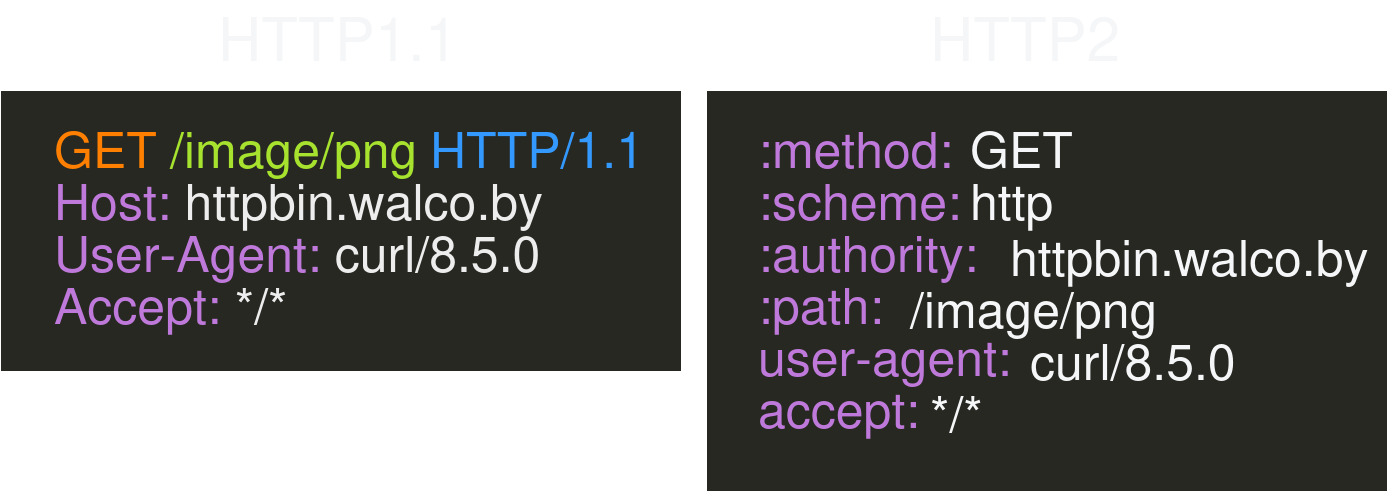

The diagram above was exported from draw.io. Its source (the exported page's mxGraphModel, read from the mxfile embedded in the PNG):
<mxGraphModel dx="1428" dy="827" grid="1" gridSize="10" guides="1" tooltips="1" connect="1" arrows="1" fold="1" page="1" pageScale="1" pageWidth="827" pageHeight="1169" math="0" shadow="0">
  <root>
    <mxCell id="0" />
    <mxCell id="1" parent="0" />
    <mxCell id="0OwEvU3u4t1oxnTUe_y9-1" value="" style="rounded=0;whiteSpace=wrap;html=1;fillStyle=solid;fillColor=light-dark(#eeeeee, #272822);strokeColor=light-dark(default, #272822);" parent="1" vertex="1">
      <mxGeometry x="37" y="300" width="340" height="140" as="geometry" />
    </mxCell>
    <mxCell id="0OwEvU3u4t1oxnTUe_y9-2" value="&lt;font&gt;&lt;span style=&quot;color: light-dark(rgb(0, 0, 0), rgb(255, 128, 0));&quot;&gt;GET&lt;/span&gt;&amp;nbsp; &lt;br&gt;&lt;/font&gt;" style="text;html=1;align=left;verticalAlign=middle;whiteSpace=wrap;rounded=0;fontSize=25;" parent="1" vertex="1">
      <mxGeometry x="62" y="315.52" width="48" height="26" as="geometry" />
    </mxCell>
    <mxCell id="0OwEvU3u4t1oxnTUe_y9-11" value="&lt;font&gt;&lt;span&gt;&lt;span&gt;&lt;span&gt;Host:&lt;/span&gt;&lt;/span&gt;&lt;/span&gt; &lt;span style=&quot;color: rgba(0, 0, 0, 0);&quot;&gt;httpbin.walco.by&lt;/span&gt;&lt;/font&gt;" style="text;html=1;align=left;verticalAlign=middle;whiteSpace=wrap;rounded=0;fontColor=light-dark(#000000, #bf79db);fontSize=25;" parent="1" vertex="1">
      <mxGeometry x="62" y="341.52" width="315" height="26" as="geometry" />
    </mxCell>
    <mxCell id="0OwEvU3u4t1oxnTUe_y9-12" value="&lt;font&gt;User-Agent: &lt;span style=&quot;color: rgba(0, 0, 0, 0);&quot;&gt;&lt;span&gt;curl/8.5.0&lt;/span&gt;&lt;/span&gt;&lt;/font&gt;" style="text;html=1;align=left;verticalAlign=middle;whiteSpace=wrap;rounded=0;fontColor=light-dark(#000000, #bf79db);fontSize=25;" parent="1" vertex="1">
      <mxGeometry x="62" y="367.52" width="305" height="26" as="geometry" />
    </mxCell>
    <mxCell id="0OwEvU3u4t1oxnTUe_y9-13" value="&lt;font&gt;Accept: &lt;span style=&quot;color: rgba(0, 0, 0, 0);&quot;&gt;&lt;span&gt;*/*&lt;/span&gt;&lt;/span&gt;&lt;/font&gt;" style="text;html=1;align=left;verticalAlign=middle;whiteSpace=wrap;rounded=0;fontColor=light-dark(#000000, #bf79db);fontSize=25;" parent="1" vertex="1">
      <mxGeometry x="62" y="393.52" width="295" height="26" as="geometry" />
    </mxCell>
    <mxCell id="0OwEvU3u4t1oxnTUe_y9-14" value="HTTP/1.1" style="text;html=1;align=left;verticalAlign=middle;whiteSpace=wrap;rounded=0;fontSize=25;fontColor=light-dark(#000000,#3399FF);" parent="1" vertex="1">
      <mxGeometry x="250" y="315.52" width="98" height="26" as="geometry" />
    </mxCell>
    <mxCell id="0OwEvU3u4t1oxnTUe_y9-15" value="/image/png" style="text;html=1;align=left;verticalAlign=middle;whiteSpace=wrap;rounded=0;fontSize=25;fontColor=light-dark(#000000,#A6E22E);" parent="1" vertex="1">
      <mxGeometry x="120" y="315.52" width="130" height="26" as="geometry" />
    </mxCell>
    <mxCell id="0OwEvU3u4t1oxnTUe_y9-16" value="" style="rounded=0;whiteSpace=wrap;html=1;fillStyle=solid;fillColor=light-dark(#eeeeee, #272822);strokeColor=light-dark(default, #272822);" parent="1" vertex="1">
      <mxGeometry x="390" y="300" width="340" height="200" as="geometry" />
    </mxCell>
    <mxCell id="0OwEvU3u4t1oxnTUe_y9-18" value=":method:" style="text;html=1;align=left;verticalAlign=middle;whiteSpace=wrap;rounded=0;fontColor=light-dark(#000000, #bf79db);fontSize=25;" parent="1" vertex="1">
      <mxGeometry x="414" y="315.52" width="106" height="26" as="geometry" />
    </mxCell>
    <mxCell id="0OwEvU3u4t1oxnTUe_y9-23" value=":scheme:" style="text;html=1;align=left;verticalAlign=middle;whiteSpace=wrap;rounded=0;fontColor=light-dark(#000000, #bf79db);fontSize=25;" parent="1" vertex="1">
      <mxGeometry x="414" y="341.52" width="106" height="26" as="geometry" />
    </mxCell>
    <mxCell id="0OwEvU3u4t1oxnTUe_y9-24" value=":authority:" style="text;html=1;align=left;verticalAlign=middle;whiteSpace=wrap;rounded=0;fontColor=light-dark(#000000, #bf79db);fontSize=25;" parent="1" vertex="1">
      <mxGeometry x="414" y="367.52" width="106" height="26" as="geometry" />
    </mxCell>
    <mxCell id="0OwEvU3u4t1oxnTUe_y9-25" value=":path:" style="text;html=1;align=left;verticalAlign=middle;whiteSpace=wrap;rounded=0;fontColor=light-dark(#000000, #bf79db);fontSize=25;" parent="1" vertex="1">
      <mxGeometry x="414" y="393.52" width="106" height="26" as="geometry" />
    </mxCell>
    <mxCell id="0OwEvU3u4t1oxnTUe_y9-26" value="user-agent:" style="text;html=1;align=left;verticalAlign=middle;whiteSpace=wrap;rounded=0;fontColor=light-dark(#000000, #bf79db);fontSize=25;" parent="1" vertex="1">
      <mxGeometry x="414" y="419.52" width="136" height="26" as="geometry" />
    </mxCell>
    <mxCell id="0OwEvU3u4t1oxnTUe_y9-27" value="accept:" style="text;html=1;align=left;verticalAlign=middle;whiteSpace=wrap;rounded=0;fontColor=light-dark(#000000, #bf79db);fontSize=25;" parent="1" vertex="1">
      <mxGeometry x="414" y="445.52" width="106" height="26" as="geometry" />
    </mxCell>
    <mxCell id="0OwEvU3u4t1oxnTUe_y9-28" value="GET" style="text;html=1;align=left;verticalAlign=middle;whiteSpace=wrap;rounded=0;fontColor=light-dark(#000000, #f5f6f7);fontSize=25;" parent="1" vertex="1">
      <mxGeometry x="520" y="315.52" width="106" height="26" as="geometry" />
    </mxCell>
    <mxCell id="0OwEvU3u4t1oxnTUe_y9-29" value="http" style="text;html=1;align=left;verticalAlign=middle;whiteSpace=wrap;rounded=0;fontColor=light-dark(#000000, #f5f6f7);fontSize=25;" parent="1" vertex="1">
      <mxGeometry x="520" y="340.76" width="106" height="27.52" as="geometry" />
    </mxCell>
    <mxCell id="0OwEvU3u4t1oxnTUe_y9-30" value="httpbin.walco.by" style="text;html=1;align=left;verticalAlign=middle;whiteSpace=wrap;rounded=0;fontColor=light-dark(#000000, #f5f6f7);fontSize=25;" parent="1" vertex="1">
      <mxGeometry x="540" y="370" width="130" height="26" as="geometry" />
    </mxCell>
    <mxCell id="0OwEvU3u4t1oxnTUe_y9-31" value="/image/png" style="text;html=1;align=left;verticalAlign=middle;whiteSpace=wrap;rounded=0;fontColor=light-dark(#000000, #f5f6f7);fontSize=25;" parent="1" vertex="1">
      <mxGeometry x="490" y="396" width="140" height="26" as="geometry" />
    </mxCell>
    <mxCell id="0OwEvU3u4t1oxnTUe_y9-33" value="curl/8.5.0" style="text;html=1;align=left;verticalAlign=middle;whiteSpace=wrap;rounded=0;fontColor=light-dark(#000000, #f5f6f7);fontSize=25;" parent="1" vertex="1">
      <mxGeometry x="550" y="422" width="106" height="26" as="geometry" />
    </mxCell>
    <mxCell id="0OwEvU3u4t1oxnTUe_y9-34" value="*/*" style="text;html=1;align=left;verticalAlign=middle;whiteSpace=wrap;rounded=0;fontColor=light-dark(#000000, #f5f6f7);fontSize=25;" parent="1" vertex="1">
      <mxGeometry x="500" y="448" width="106" height="26" as="geometry" />
    </mxCell>
    <mxCell id="IFVm8J_05sd7AWyNR5PR-1" value="HTTP1.1" style="text;html=1;align=left;verticalAlign=middle;whiteSpace=wrap;rounded=0;fontColor=light-dark(#000000, #f5f6f7);fontSize=30;" vertex="1" parent="1">
      <mxGeometry x="144" y="260" width="106" height="26" as="geometry" />
    </mxCell>
    <mxCell id="IFVm8J_05sd7AWyNR5PR-2" value="HTTP2" style="text;html=1;align=left;verticalAlign=middle;whiteSpace=wrap;rounded=0;fontColor=light-dark(#000000, #f5f6f7);fontSize=30;" vertex="1" parent="1">
      <mxGeometry x="500" y="260" width="106" height="26" as="geometry" />
    </mxCell>
  </root>
</mxGraphModel>